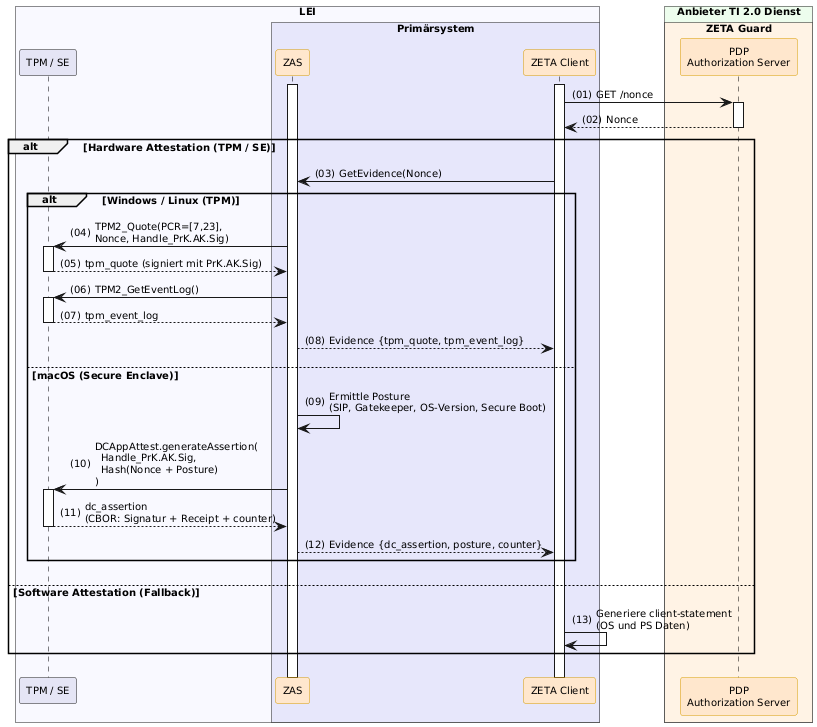

The diagram above was rendered by PlantUML. Its source (embedded in the PNG):
@startuml "obtain-attestation-evidence"
autonumber "(00)"
skinparam defaultFontSize 10
skinparam defaultFontName Helvetica
skinparam DefaultMonospacedFontName Courier
skinparam lengthAdjust none
skinparam sequenceReferenceBackgroundColor White
skinparam SequenceReferenceFontSize 12
skinparam sequenceMessageAlign left
hide stereotype

' Box colors
!define ZETA_GUARD_COLOR #FFF3E5
!define LEI_COLOR #GhostWhite
!define LEI_COMPONENT_COLOR #E4E4F4
!define PRIMAERSYSTEM_COLOR #Lavender
!define PROVIDER_COLOR #EDFDEC

' Participant colors
<style>
sequenceDiagram {
  participant {
    .zeta {
      BackgroundColor #FFE6CC
      LineColor #D79B00
    }
    .provider {
      BackgroundColor #D5E8D4
      LineColor #82B366
    }
  }
  lifeline {
    BackgroundColor White
    LineColor Black
  }
}
</style>


' title Obtain Attestation Evidence

!pragma teoz true

box "LEI" LEI_COLOR
  participant "TPM / SE" as TPM LEI_COMPONENT_COLOR
  box "Primärsystem" PRIMAERSYSTEM_COLOR
    participant ZAS as "ZAS" <<zeta>>
    participant Client as "ZETA Client" <<zeta>>
  end box
end box

box "Anbieter TI 2.0 Dienst" PROVIDER_COLOR
  box "ZETA Guard" ZETA_GUARD_COLOR
    participant AuthS as "PDP\nAuthorization Server" <<zeta>>
  end box
end box


Client++
ZAS++
Client -> AuthS ++ : GET /nonce
AuthS --> Client -- : Nonce

alt Hardware Attestation (TPM / SE)
    Client -> ZAS : GetEvidence(Nonce)
    alt Windows / Linux (TPM)
        ZAS -> TPM++ : TPM2_Quote(PCR=[7,23],\nNonce, Handle_PrK.AK.Sig)
        TPM --> ZAS -- : tpm_quote (signiert mit PrK.AK.Sig)
        ZAS -> TPM++ : TPM2_GetEventLog()
        TPM --> ZAS -- : tpm_event_log
        ZAS --> Client : Evidence {tpm_quote, tpm_event_log}
    else macOS (Secure Enclave)
        ZAS -> ZAS: Ermittle Posture\n(SIP, Gatekeeper, OS-Version, Secure Boot)
        ZAS -> TPM++ : DCAppAttest.generateAssertion(\n  Handle_PrK.AK.Sig,\n  Hash(Nonce + Posture)\n)
        TPM --> ZAS-- : dc_assertion\n(CBOR: Signatur + Receipt + counter)
        ZAS --> Client : Evidence {dc_assertion, posture, counter}
    end
else Software Attestation (Fallback)
    Client -> Client: Generiere client-statement\n(OS und PS Daten)
end

@enduml